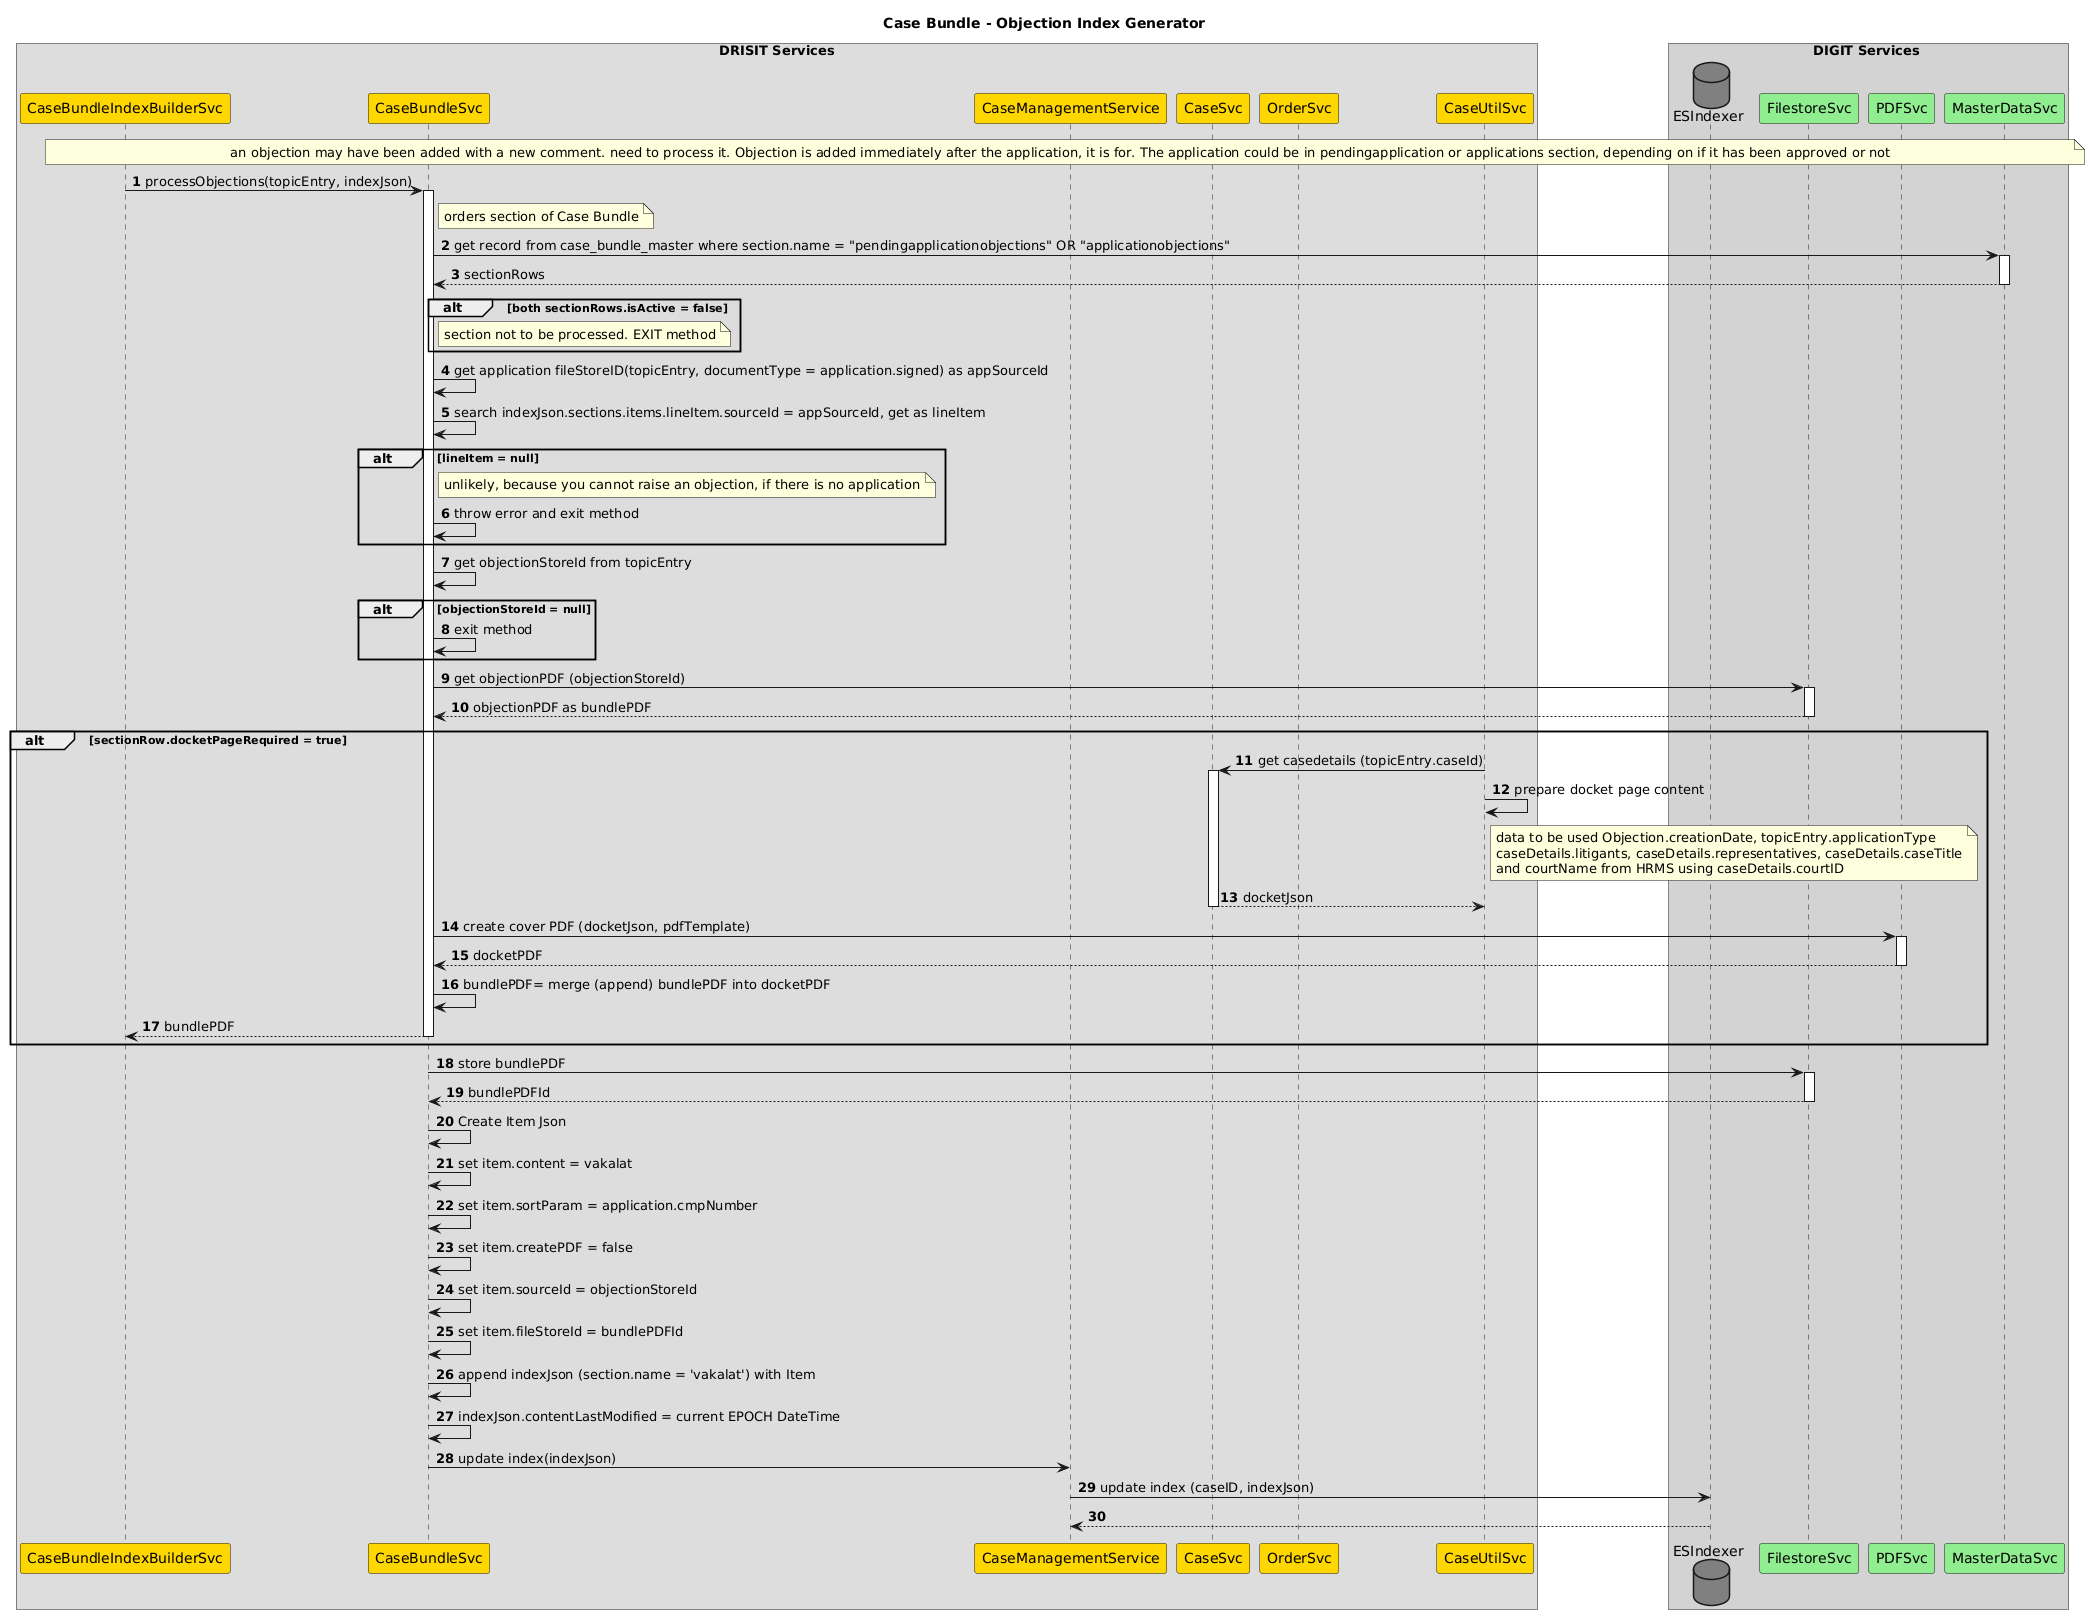

The diagram above was rendered by PlantUML. Its source (embedded in the PNG):
@startuml
autonumber
skinparam responseMessageBelowArrow true

title "Case Bundle - Objection Index Generator"

box DRISIT Services
participant CaseBundleIndexBuilderSvc as CBIBS #gold
participant CaseBundleSvc as CBS #gold
participant CaseManagementService as CMS #gold
participant CaseSvc as CS #gold
participant OrderSvc as OS #gold
participant CaseUtilSvc as CUS #gold
end box

box DIGIT Services #lightgray
Database ESIndexer as ES #gray
participant FilestoreSvc as FS #lightgreen
participant PDFSvc as PS #lightgreen
participant MasterDataSvc as MDS #lightgreen
end box

note across: an objection may have been added with a new comment. need to process it. Objection is added immediately after the application, it is for. The application could be in pendingapplication or applications section, depending on if it has been approved or not
CBIBS->CBS++ : processObjections(topicEntry, indexJson)
note right of CBS: orders section of Case Bundle
CBS->MDS++: get record from case_bundle_master where section.name = "pendingapplicationobjections" OR "applicationobjections"
return sectionRows
alt both sectionRows.isActive = false
  note right of CBS: section not to be processed. EXIT method
end
CBS->CBS: get application fileStoreID(topicEntry, documentType = application.signed) as appSourceId
CBS->CBS: search indexJson.sections.items.lineItem.sourceId = appSourceId, get as lineItem

alt lineItem = null
note right of CBS: unlikely, because you cannot raise an objection, if there is no application
  CBS->CBS: throw error and exit method
end

CBS->CBS: get objectionStoreId from topicEntry 

alt objectionStoreId = null
  CBS->CBS: exit method
end

CBS->FS++: get objectionPDF (objectionStoreId)
return objectionPDF as bundlePDF

alt sectionRow.docketPageRequired = true
  CUS->CS++: get casedetails (topicEntry.caseId)
  CUS->CUS: prepare docket page content
  note right of CUS
     data to be used Objection.creationDate, topicEntry.applicationType
     caseDetails.litigants, caseDetails.representatives, caseDetails.caseTitle
     and courtName from HRMS using caseDetails.courtID
  end note
  return docketJson
  CBS->PS++: create cover PDF (docketJson, pdfTemplate)
  return docketPDF
  CBS->CBS: bundlePDF= merge (append) bundlePDF into docketPDF
  return bundlePDF
end
CBS->FS++: store bundlePDF
return bundlePDFId

CBS->CBS: Create Item Json
CBS->CBS: set item.content = vakalat
CBS->CBS: set item.sortParam = application.cmpNumber
CBS->CBS: set item.createPDF = false
CBS->CBS: set item.sourceId = objectionStoreId 
CBS->CBS: set item.fileStoreId = bundlePDFId

CBS->CBS: append indexJson (section.name = 'vakalat') with Item
CBS->CBS: indexJson.contentLastModified = current EPOCH DateTime
CBS->CMS: update index(indexJson)
CMS->ES: update index (caseID, indexJson)
return
@enduml